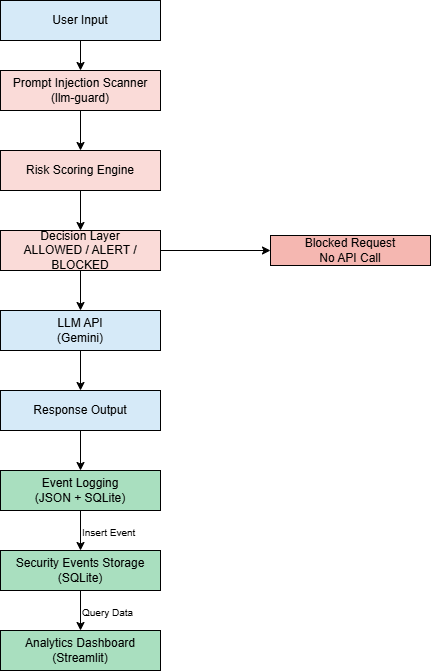

The diagram above was exported from draw.io. Its source (the exported page's mxGraphModel, read from the mxfile embedded in the PNG):
<mxGraphModel dx="1426" dy="701" grid="1" gridSize="10" guides="1" tooltips="1" connect="1" arrows="1" fold="1" page="1" pageScale="1" pageWidth="827" pageHeight="1169" math="0" shadow="0">
  <root>
    <mxCell id="0" />
    <mxCell id="1" parent="0" />
    <mxCell id="pVD00lBR9Asv0JBt3ap5-11" edge="1" parent="1" source="pVD00lBR9Asv0JBt3ap5-1" style="edgeStyle=orthogonalEdgeStyle;rounded=0;orthogonalLoop=1;jettySize=auto;html=1;exitX=0.5;exitY=1;exitDx=0;exitDy=0;entryX=0.5;entryY=0;entryDx=0;entryDy=0;" target="pVD00lBR9Asv0JBt3ap5-2">
      <mxGeometry relative="1" as="geometry" />
    </mxCell>
    <mxCell id="pVD00lBR9Asv0JBt3ap5-1" parent="1" style="rounded=0;whiteSpace=wrap;html=1;fillColor=#D6EAF8;strokeColor=default;" value="User Input" vertex="1">
      <mxGeometry height="40" width="160" x="320" y="10" as="geometry" />
    </mxCell>
    <mxCell id="pVD00lBR9Asv0JBt3ap5-12" edge="1" parent="1" source="pVD00lBR9Asv0JBt3ap5-2" style="edgeStyle=orthogonalEdgeStyle;rounded=0;orthogonalLoop=1;jettySize=auto;html=1;exitX=0.5;exitY=1;exitDx=0;exitDy=0;entryX=0.5;entryY=0;entryDx=0;entryDy=0;" target="pVD00lBR9Asv0JBt3ap5-3">
      <mxGeometry relative="1" as="geometry" />
    </mxCell>
    <mxCell id="pVD00lBR9Asv0JBt3ap5-2" parent="1" style="rounded=0;whiteSpace=wrap;html=1;fillColor=#FADBD8;" value="&lt;font&gt;Prompt Injection Scanner&lt;br&gt;(llm-guard)&lt;/font&gt;" vertex="1">
      <mxGeometry height="40" width="160" x="320" y="80" as="geometry" />
    </mxCell>
    <mxCell id="pVD00lBR9Asv0JBt3ap5-13" edge="1" parent="1" source="pVD00lBR9Asv0JBt3ap5-3" style="edgeStyle=orthogonalEdgeStyle;rounded=0;orthogonalLoop=1;jettySize=auto;html=1;exitX=0.5;exitY=1;exitDx=0;exitDy=0;entryX=0.5;entryY=0;entryDx=0;entryDy=0;" target="pVD00lBR9Asv0JBt3ap5-4">
      <mxGeometry relative="1" as="geometry" />
    </mxCell>
    <mxCell id="pVD00lBR9Asv0JBt3ap5-3" parent="1" style="rounded=0;whiteSpace=wrap;html=1;fillColor=#FADBD8;" value="Risk Scoring Engine" vertex="1">
      <mxGeometry height="40" width="160" x="320" y="160" as="geometry" />
    </mxCell>
    <mxCell id="pVD00lBR9Asv0JBt3ap5-14" edge="1" parent="1" source="pVD00lBR9Asv0JBt3ap5-4" style="edgeStyle=orthogonalEdgeStyle;rounded=0;orthogonalLoop=1;jettySize=auto;html=1;exitX=0.5;exitY=1;exitDx=0;exitDy=0;entryX=0.5;entryY=0;entryDx=0;entryDy=0;" target="pVD00lBR9Asv0JBt3ap5-5">
      <mxGeometry relative="1" as="geometry" />
    </mxCell>
    <mxCell id="pVD00lBR9Asv0JBt3ap5-19" edge="1" parent="1" source="pVD00lBR9Asv0JBt3ap5-4" style="edgeStyle=orthogonalEdgeStyle;rounded=0;orthogonalLoop=1;jettySize=auto;html=1;exitX=1;exitY=0.5;exitDx=0;exitDy=0;entryX=0;entryY=0.5;entryDx=0;entryDy=0;" target="pVD00lBR9Asv0JBt3ap5-18">
      <mxGeometry relative="1" as="geometry" />
    </mxCell>
    <mxCell id="pVD00lBR9Asv0JBt3ap5-4" parent="1" style="rounded=0;whiteSpace=wrap;html=1;fillColor=#FADBD8;" value="&lt;font&gt;Decision Layer&lt;br&gt;ALLOWED / ALERT / BLOCKED&lt;/font&gt;" vertex="1">
      <mxGeometry height="40" width="160" x="320" y="240" as="geometry" />
    </mxCell>
    <mxCell id="pVD00lBR9Asv0JBt3ap5-15" edge="1" parent="1" source="pVD00lBR9Asv0JBt3ap5-5" style="edgeStyle=orthogonalEdgeStyle;rounded=0;orthogonalLoop=1;jettySize=auto;html=1;entryX=0.5;entryY=0;entryDx=0;entryDy=0;" target="pVD00lBR9Asv0JBt3ap5-6">
      <mxGeometry relative="1" as="geometry" />
    </mxCell>
    <mxCell id="pVD00lBR9Asv0JBt3ap5-5" parent="1" style="rounded=0;whiteSpace=wrap;html=1;fillColor=#D6EAF8;" value="LLM API&#10;(Gemini)" vertex="1">
      <mxGeometry height="40" width="160" x="320" y="320" as="geometry" />
    </mxCell>
    <mxCell id="pVD00lBR9Asv0JBt3ap5-16" edge="1" parent="1" source="pVD00lBR9Asv0JBt3ap5-6" style="edgeStyle=orthogonalEdgeStyle;rounded=0;orthogonalLoop=1;jettySize=auto;html=1;exitX=0.5;exitY=1;exitDx=0;exitDy=0;entryX=0.5;entryY=0;entryDx=0;entryDy=0;" target="pVD00lBR9Asv0JBt3ap5-7">
      <mxGeometry relative="1" as="geometry" />
    </mxCell>
    <mxCell id="pVD00lBR9Asv0JBt3ap5-6" parent="1" style="rounded=0;whiteSpace=wrap;html=1;fillColor=#D6EAF8;" value="Response Output" vertex="1">
      <mxGeometry height="40" width="160" x="320" y="400" as="geometry" />
    </mxCell>
    <mxCell id="pVD00lBR9Asv0JBt3ap5-23" edge="1" parent="1" source="pVD00lBR9Asv0JBt3ap5-7" style="edgeStyle=orthogonalEdgeStyle;rounded=0;orthogonalLoop=1;jettySize=auto;html=1;entryX=0.5;entryY=0;entryDx=0;entryDy=0;" target="pVD00lBR9Asv0JBt3ap5-20">
      <mxGeometry relative="1" as="geometry" />
    </mxCell>
    <mxCell id="pVD00lBR9Asv0JBt3ap5-7" parent="1" style="rounded=0;whiteSpace=wrap;html=1;fillColor=#A9DFBF;" value="Event Logging&#10;(JSON + SQLite)" vertex="1">
      <mxGeometry height="40" width="160" x="320" y="480" as="geometry" />
    </mxCell>
    <mxCell id="pVD00lBR9Asv0JBt3ap5-8" parent="1" style="rounded=0;whiteSpace=wrap;html=1;fillColor=#A9DFBF;" value="Analytics Dashboard&#10;(Streamlit)" vertex="1">
      <mxGeometry height="40" width="160" x="320" y="640" as="geometry" />
    </mxCell>
    <mxCell id="pVD00lBR9Asv0JBt3ap5-18" parent="1" style="rounded=0;whiteSpace=wrap;html=1;fillColor=#F5B7B1;" value="Blocked Request&#10;No API Call" vertex="1">
      <mxGeometry height="30" width="160" x="590" y="245" as="geometry" />
    </mxCell>
    <mxCell id="pVD00lBR9Asv0JBt3ap5-24" edge="1" parent="1" source="pVD00lBR9Asv0JBt3ap5-20" style="edgeStyle=orthogonalEdgeStyle;rounded=0;orthogonalLoop=1;jettySize=auto;html=1;" target="pVD00lBR9Asv0JBt3ap5-8">
      <mxGeometry relative="1" as="geometry" />
    </mxCell>
    <mxCell id="pVD00lBR9Asv0JBt3ap5-20" parent="1" style="rounded=0;whiteSpace=wrap;html=1;fillColor=#A9DFBF;" value="Security Events Storage&lt;div&gt;(SQLite)&lt;/div&gt;" vertex="1">
      <mxGeometry height="40" width="160" x="320" y="560" as="geometry" />
    </mxCell>
    <mxCell id="pVD00lBR9Asv0JBt3ap5-25" parent="1" style="text;whiteSpace=wrap;fontSize=10;" value="Insert Event" vertex="1">
      <mxGeometry height="40" width="90" x="400" y="530" as="geometry" />
    </mxCell>
    <mxCell id="pVD00lBR9Asv0JBt3ap5-26" parent="1" style="text;whiteSpace=wrap;fontSize=10;" value="Query Data" vertex="1">
      <mxGeometry height="40" width="90" x="400" y="610" as="geometry" />
    </mxCell>
  </root>
</mxGraphModel>